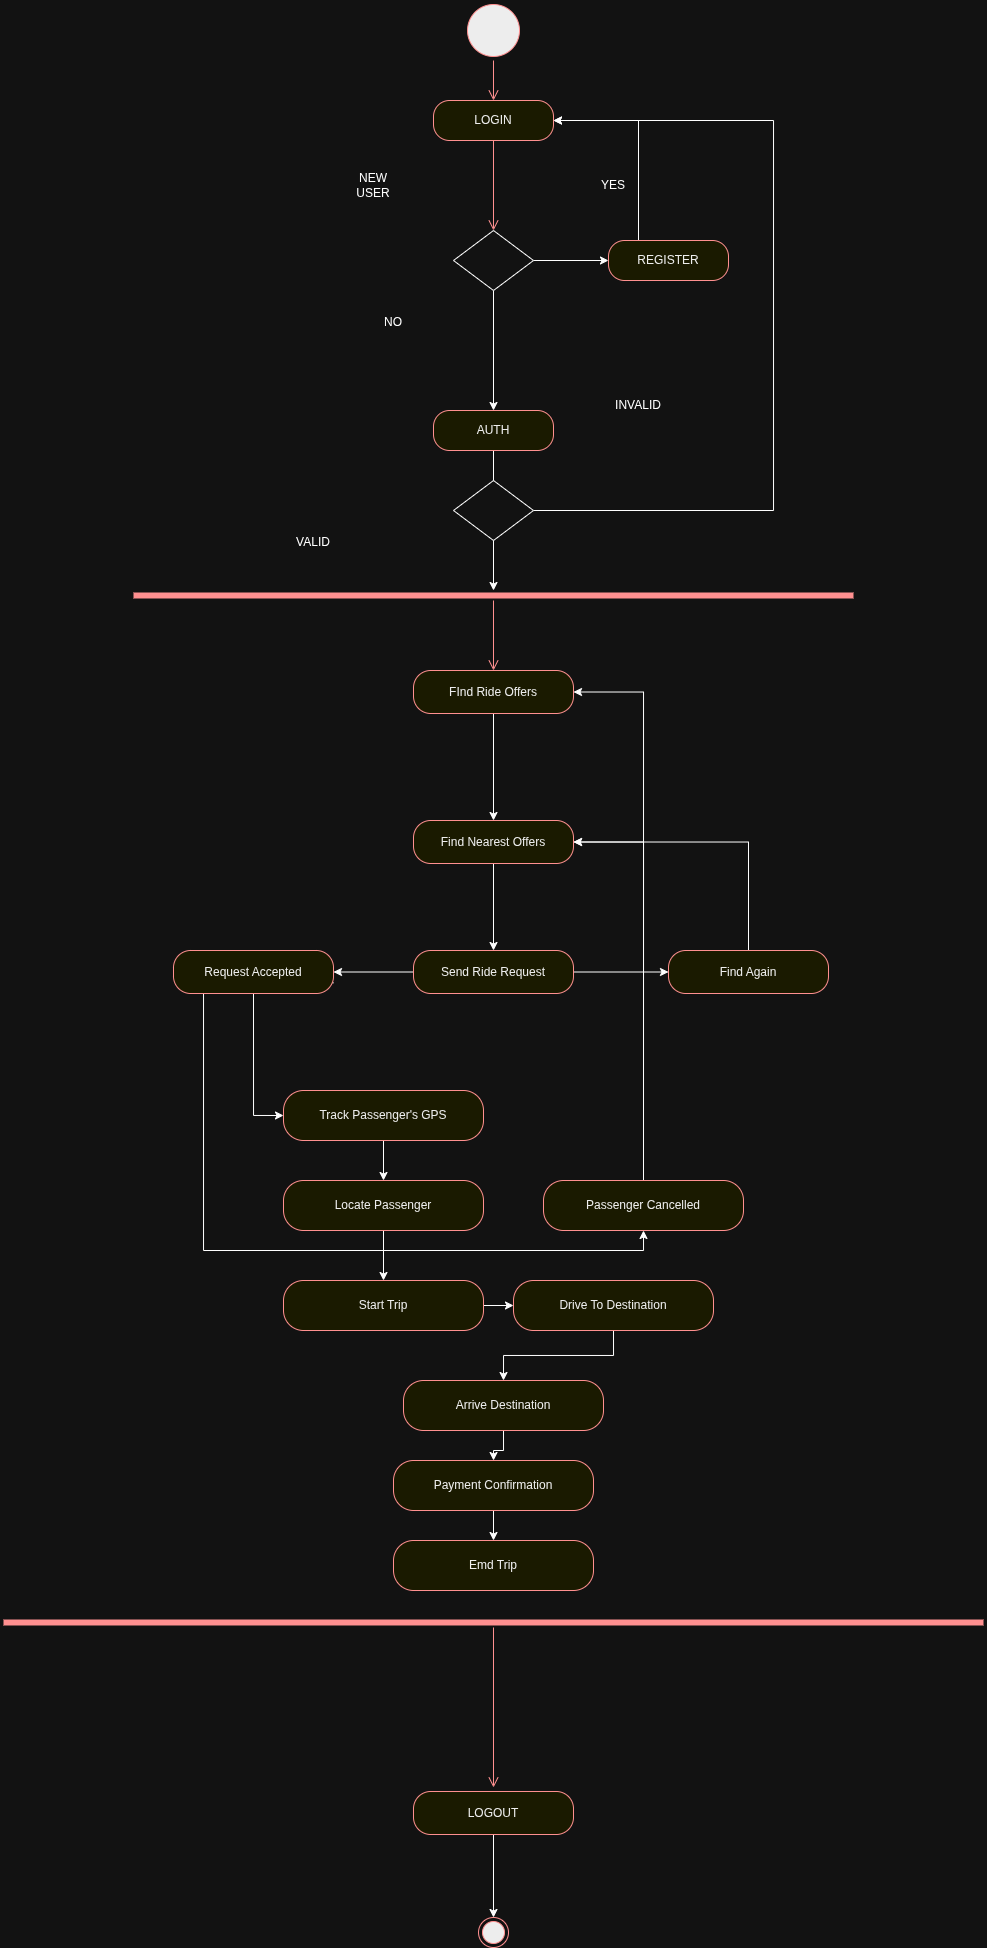

The diagram above was exported from draw.io. Its source (the exported page's mxGraphModel, read from the mxfile embedded in the PNG):
<mxGraphModel dx="3525" dy="604" grid="1" gridSize="10" guides="1" tooltips="1" connect="1" arrows="1" fold="1" page="1" pageScale="1" pageWidth="850" pageHeight="1100" math="0" shadow="0">
  <root>
    <mxCell id="0" />
    <mxCell id="1" parent="0" />
    <mxCell id="Z4WjNK_525gJIwwROKuM-64" parent="1" style="ellipse;html=1;shape=startState;fillColor=#000000;strokeColor=#ff0000;" value="" vertex="1">
      <mxGeometry height="60" width="60" x="-1780" y="150" as="geometry" />
    </mxCell>
    <mxCell id="Z4WjNK_525gJIwwROKuM-65" edge="1" parent="1" source="Z4WjNK_525gJIwwROKuM-64" style="edgeStyle=orthogonalEdgeStyle;html=1;verticalAlign=bottom;endArrow=open;endSize=8;strokeColor=#ff0000;rounded=0;" value="">
      <mxGeometry relative="1" as="geometry">
        <mxPoint x="-1750" y="250" as="targetPoint" />
      </mxGeometry>
    </mxCell>
    <mxCell id="Z4WjNK_525gJIwwROKuM-66" parent="1" style="rounded=1;whiteSpace=wrap;html=1;arcSize=40;fontColor=#000000;fillColor=#ffffc0;strokeColor=#ff0000;" value="LOGIN" vertex="1">
      <mxGeometry height="40" width="120" x="-1810" y="250" as="geometry" />
    </mxCell>
    <mxCell id="Z4WjNK_525gJIwwROKuM-67" edge="1" parent="1" source="Z4WjNK_525gJIwwROKuM-66" style="edgeStyle=orthogonalEdgeStyle;html=1;verticalAlign=bottom;endArrow=open;endSize=8;strokeColor=#ff0000;rounded=0;entryX=0.5;entryY=0;entryDx=0;entryDy=0;" target="Z4WjNK_525gJIwwROKuM-68" value="">
      <mxGeometry relative="1" as="geometry">
        <mxPoint x="-1750" y="350" as="targetPoint" />
      </mxGeometry>
    </mxCell>
    <mxCell id="Z4WjNK_525gJIwwROKuM-74" edge="1" parent="1" source="Z4WjNK_525gJIwwROKuM-68" style="edgeStyle=orthogonalEdgeStyle;rounded=0;orthogonalLoop=1;jettySize=auto;html=1;entryX=0.5;entryY=0;entryDx=0;entryDy=0;" target="Z4WjNK_525gJIwwROKuM-71">
      <mxGeometry relative="1" as="geometry" />
    </mxCell>
    <mxCell id="Z4WjNK_525gJIwwROKuM-75" edge="1" parent="1" source="Z4WjNK_525gJIwwROKuM-68" style="edgeStyle=orthogonalEdgeStyle;rounded=0;orthogonalLoop=1;jettySize=auto;html=1;entryX=0;entryY=0.5;entryDx=0;entryDy=0;" target="Z4WjNK_525gJIwwROKuM-70">
      <mxGeometry relative="1" as="geometry" />
    </mxCell>
    <mxCell id="Z4WjNK_525gJIwwROKuM-68" parent="1" style="shape=rhombus;perimeter=rhombusPerimeter;whiteSpace=wrap;html=1;align=center;" value="" vertex="1">
      <mxGeometry height="60" width="80" x="-1790" y="380" as="geometry" />
    </mxCell>
    <mxCell id="Z4WjNK_525gJIwwROKuM-76" edge="1" parent="1" source="Z4WjNK_525gJIwwROKuM-70" style="edgeStyle=orthogonalEdgeStyle;rounded=0;orthogonalLoop=1;jettySize=auto;html=1;exitX=0.25;exitY=0;exitDx=0;exitDy=0;entryX=1;entryY=0.5;entryDx=0;entryDy=0;" target="Z4WjNK_525gJIwwROKuM-66">
      <mxGeometry relative="1" as="geometry" />
    </mxCell>
    <mxCell id="Z4WjNK_525gJIwwROKuM-70" parent="1" style="rounded=1;whiteSpace=wrap;html=1;arcSize=40;fontColor=#000000;fillColor=#ffffc0;strokeColor=#ff0000;" value="REGISTER" vertex="1">
      <mxGeometry height="40" width="120" x="-1635" y="390" as="geometry" />
    </mxCell>
    <mxCell id="Z4WjNK_525gJIwwROKuM-82" edge="1" parent="1" source="Z4WjNK_525gJIwwROKuM-71" style="edgeStyle=orthogonalEdgeStyle;rounded=0;orthogonalLoop=1;jettySize=auto;html=1;" target="Z4WjNK_525gJIwwROKuM-80">
      <mxGeometry relative="1" as="geometry" />
    </mxCell>
    <mxCell id="Z4WjNK_525gJIwwROKuM-71" parent="1" style="rounded=1;whiteSpace=wrap;html=1;arcSize=40;fontColor=#000000;fillColor=#ffffc0;strokeColor=#ff0000;" value="AUTH" vertex="1">
      <mxGeometry height="40" width="120" x="-1810" y="560" as="geometry" />
    </mxCell>
    <mxCell id="Z4WjNK_525gJIwwROKuM-72" parent="1" style="text;html=1;whiteSpace=wrap;strokeColor=none;fillColor=none;align=center;verticalAlign=middle;rounded=0;" value="YES" vertex="1">
      <mxGeometry height="30" width="60" x="-1660" y="320" as="geometry" />
    </mxCell>
    <mxCell id="Z4WjNK_525gJIwwROKuM-73" parent="1" style="text;html=1;whiteSpace=wrap;strokeColor=none;fillColor=none;align=center;verticalAlign=middle;rounded=0;" value="NEW USER" vertex="1">
      <mxGeometry height="30" width="60" x="-1900" y="320" as="geometry" />
    </mxCell>
    <mxCell id="Z4WjNK_525gJIwwROKuM-77" parent="1" style="text;html=1;whiteSpace=wrap;strokeColor=none;fillColor=none;align=center;verticalAlign=middle;rounded=0;" value="VALID" vertex="1">
      <mxGeometry height="30" width="60" x="-1960" y="677" as="geometry" />
    </mxCell>
    <mxCell id="Z4WjNK_525gJIwwROKuM-78" parent="1" style="text;html=1;whiteSpace=wrap;strokeColor=none;fillColor=none;align=center;verticalAlign=middle;rounded=0;" value="INVALID" vertex="1">
      <mxGeometry height="30" width="60" x="-1635" y="540" as="geometry" />
    </mxCell>
    <mxCell id="Z4WjNK_525gJIwwROKuM-79" parent="1" style="text;html=1;whiteSpace=wrap;strokeColor=none;fillColor=none;align=center;verticalAlign=middle;rounded=0;" value="NO" vertex="1">
      <mxGeometry height="30" width="60" x="-1880" y="457" as="geometry" />
    </mxCell>
    <mxCell id="Z4WjNK_525gJIwwROKuM-80" parent="1" style="shape=line;html=1;strokeWidth=6;strokeColor=#ff0000;" value="" vertex="1">
      <mxGeometry height="10" width="720" x="-2110" y="740" as="geometry" />
    </mxCell>
    <mxCell id="Z4WjNK_525gJIwwROKuM-81" edge="1" parent="1" source="Z4WjNK_525gJIwwROKuM-80" style="edgeStyle=orthogonalEdgeStyle;html=1;verticalAlign=bottom;endArrow=open;endSize=8;strokeColor=#ff0000;rounded=0;" value="">
      <mxGeometry relative="1" as="geometry">
        <mxPoint x="-1750" y="820" as="targetPoint" />
      </mxGeometry>
    </mxCell>
    <mxCell id="Z4WjNK_525gJIwwROKuM-86" edge="1" parent="1" source="Z4WjNK_525gJIwwROKuM-83" style="edgeStyle=orthogonalEdgeStyle;rounded=0;orthogonalLoop=1;jettySize=auto;html=1;exitX=1;exitY=0.5;exitDx=0;exitDy=0;entryX=1;entryY=0.5;entryDx=0;entryDy=0;" target="Z4WjNK_525gJIwwROKuM-66">
      <mxGeometry relative="1" as="geometry">
        <Array as="points">
          <mxPoint x="-1470" y="660" />
          <mxPoint x="-1470" y="270" />
        </Array>
      </mxGeometry>
    </mxCell>
    <mxCell id="Z4WjNK_525gJIwwROKuM-83" parent="1" style="shape=rhombus;perimeter=rhombusPerimeter;whiteSpace=wrap;html=1;align=center;" value="" vertex="1">
      <mxGeometry height="60" width="80" x="-1790" y="630" as="geometry" />
    </mxCell>
    <mxCell id="Z4WjNK_525gJIwwROKuM-108" edge="1" parent="1" source="Z4WjNK_525gJIwwROKuM-89" style="edgeStyle=orthogonalEdgeStyle;rounded=0;orthogonalLoop=1;jettySize=auto;html=1;exitX=0.5;exitY=1;exitDx=0;exitDy=0;" target="Z4WjNK_525gJIwwROKuM-107">
      <mxGeometry relative="1" as="geometry" />
    </mxCell>
    <mxCell id="Z4WjNK_525gJIwwROKuM-89" parent="1" style="rounded=1;whiteSpace=wrap;html=1;arcSize=40;fontColor=#000000;fillColor=#ffffc0;strokeColor=#ff0000;" value="FInd Ride Offers" vertex="1">
      <mxGeometry height="43" width="160" x="-1830" y="820" as="geometry" />
    </mxCell>
    <mxCell id="Z4WjNK_525gJIwwROKuM-97" parent="1" style="shape=line;html=1;strokeWidth=6;strokeColor=#ff0000;" value="" vertex="1">
      <mxGeometry height="10" width="980" x="-2240" y="1767" as="geometry" />
    </mxCell>
    <mxCell id="Z4WjNK_525gJIwwROKuM-98" edge="1" parent="1" source="Z4WjNK_525gJIwwROKuM-97" style="edgeStyle=orthogonalEdgeStyle;html=1;verticalAlign=bottom;endArrow=open;endSize=8;strokeColor=#ff0000;rounded=0;" value="">
      <mxGeometry relative="1" as="geometry">
        <mxPoint x="-1750" y="1937" as="targetPoint" />
      </mxGeometry>
    </mxCell>
    <mxCell id="Z4WjNK_525gJIwwROKuM-99" parent="1" style="ellipse;html=1;shape=endState;fillColor=#000000;strokeColor=#ff0000;" value="" vertex="1">
      <mxGeometry height="30" width="30" x="-1765" y="2067" as="geometry" />
    </mxCell>
    <mxCell id="Z4WjNK_525gJIwwROKuM-102" edge="1" parent="1" source="Z4WjNK_525gJIwwROKuM-100" style="edgeStyle=orthogonalEdgeStyle;rounded=0;orthogonalLoop=1;jettySize=auto;html=1;exitX=0.5;exitY=1;exitDx=0;exitDy=0;entryX=0.5;entryY=0;entryDx=0;entryDy=0;" target="Z4WjNK_525gJIwwROKuM-99">
      <mxGeometry relative="1" as="geometry" />
    </mxCell>
    <mxCell id="Z4WjNK_525gJIwwROKuM-100" parent="1" style="rounded=1;whiteSpace=wrap;html=1;arcSize=40;fontColor=#000000;fillColor=#ffffc0;strokeColor=#ff0000;" value="LOGOUT" vertex="1">
      <mxGeometry height="43" width="160" x="-1830" y="1941" as="geometry" />
    </mxCell>
    <mxCell id="Z4WjNK_525gJIwwROKuM-126" edge="1" parent="1" source="Z4WjNK_525gJIwwROKuM-107" style="edgeStyle=orthogonalEdgeStyle;rounded=0;orthogonalLoop=1;jettySize=auto;html=1;exitX=0.5;exitY=1;exitDx=0;exitDy=0;entryX=0.5;entryY=0;entryDx=0;entryDy=0;" target="Z4WjNK_525gJIwwROKuM-121">
      <mxGeometry relative="1" as="geometry" />
    </mxCell>
    <mxCell id="Z4WjNK_525gJIwwROKuM-107" parent="1" style="rounded=1;whiteSpace=wrap;html=1;arcSize=40;fontColor=#000000;fillColor=#ffffc0;strokeColor=#ff0000;" value="Find Nearest Offers" vertex="1">
      <mxGeometry height="43" width="160" x="-1830" y="970" as="geometry" />
    </mxCell>
    <mxCell id="Z4WjNK_525gJIwwROKuM-127" edge="1" parent="1" source="Z4WjNK_525gJIwwROKuM-121" style="edgeStyle=orthogonalEdgeStyle;rounded=0;orthogonalLoop=1;jettySize=auto;html=1;exitX=0;exitY=0.5;exitDx=0;exitDy=0;entryX=1;entryY=0.5;entryDx=0;entryDy=0;" target="Z4WjNK_525gJIwwROKuM-122">
      <mxGeometry relative="1" as="geometry" />
    </mxCell>
    <mxCell id="Z4WjNK_525gJIwwROKuM-139" edge="1" parent="1" source="Z4WjNK_525gJIwwROKuM-121" style="edgeStyle=orthogonalEdgeStyle;rounded=0;orthogonalLoop=1;jettySize=auto;html=1;exitX=1;exitY=0.5;exitDx=0;exitDy=0;entryX=0;entryY=0.5;entryDx=0;entryDy=0;" target="Z4WjNK_525gJIwwROKuM-137">
      <mxGeometry relative="1" as="geometry" />
    </mxCell>
    <mxCell id="Z4WjNK_525gJIwwROKuM-121" parent="1" style="rounded=1;whiteSpace=wrap;html=1;arcSize=40;fontColor=#000000;fillColor=#ffffc0;strokeColor=#ff0000;" value="Send Ride Request" vertex="1">
      <mxGeometry height="43" width="160" x="-1830" y="1100" as="geometry" />
    </mxCell>
    <mxCell id="Z4WjNK_525gJIwwROKuM-129" edge="1" parent="1" source="Z4WjNK_525gJIwwROKuM-122" style="edgeStyle=orthogonalEdgeStyle;rounded=0;orthogonalLoop=1;jettySize=auto;html=1;exitX=0.5;exitY=1;exitDx=0;exitDy=0;entryX=0;entryY=0.5;entryDx=0;entryDy=0;" target="Z4WjNK_525gJIwwROKuM-128">
      <mxGeometry relative="1" as="geometry" />
    </mxCell>
    <mxCell id="Z4WjNK_525gJIwwROKuM-133" edge="1" parent="1" source="Z4WjNK_525gJIwwROKuM-122" style="edgeStyle=orthogonalEdgeStyle;rounded=0;orthogonalLoop=1;jettySize=auto;html=1;exitX=1;exitY=0.75;exitDx=0;exitDy=0;entryX=0.5;entryY=1;entryDx=0;entryDy=0;" target="Z4WjNK_525gJIwwROKuM-131">
      <mxGeometry relative="1" as="geometry">
        <Array as="points">
          <mxPoint x="-2040" y="1132" />
          <mxPoint x="-2040" y="1400" />
          <mxPoint x="-1600" y="1400" />
        </Array>
      </mxGeometry>
    </mxCell>
    <mxCell id="Z4WjNK_525gJIwwROKuM-122" parent="1" style="rounded=1;whiteSpace=wrap;html=1;arcSize=40;fontColor=#000000;fillColor=#ffffc0;strokeColor=#ff0000;" value="Request Accepted" vertex="1">
      <mxGeometry height="43" width="160" x="-2070" y="1100" as="geometry" />
    </mxCell>
    <mxCell id="Z4WjNK_525gJIwwROKuM-132" edge="1" parent="1" source="Z4WjNK_525gJIwwROKuM-128" style="edgeStyle=orthogonalEdgeStyle;rounded=0;orthogonalLoop=1;jettySize=auto;html=1;exitX=0.5;exitY=1;exitDx=0;exitDy=0;entryX=0.5;entryY=0;entryDx=0;entryDy=0;" target="Z4WjNK_525gJIwwROKuM-130">
      <mxGeometry relative="1" as="geometry" />
    </mxCell>
    <mxCell id="Z4WjNK_525gJIwwROKuM-128" parent="1" style="rounded=1;whiteSpace=wrap;html=1;arcSize=40;fontColor=#000000;fillColor=#ffffc0;strokeColor=#ff0000;" value="Track Passenger's GPS" vertex="1">
      <mxGeometry height="50" width="200" x="-1960" y="1240" as="geometry" />
    </mxCell>
    <mxCell id="Z4WjNK_525gJIwwROKuM-141" edge="1" parent="1" source="Z4WjNK_525gJIwwROKuM-130" style="edgeStyle=orthogonalEdgeStyle;rounded=0;orthogonalLoop=1;jettySize=auto;html=1;exitX=0.5;exitY=1;exitDx=0;exitDy=0;entryX=0.5;entryY=0;entryDx=0;entryDy=0;" target="Z4WjNK_525gJIwwROKuM-140">
      <mxGeometry relative="1" as="geometry" />
    </mxCell>
    <mxCell id="Z4WjNK_525gJIwwROKuM-130" parent="1" style="rounded=1;whiteSpace=wrap;html=1;arcSize=40;fontColor=#000000;fillColor=#ffffc0;strokeColor=#ff0000;" value="Locate Passenger" vertex="1">
      <mxGeometry height="50" width="200" x="-1960" y="1330" as="geometry" />
    </mxCell>
    <mxCell id="Z4WjNK_525gJIwwROKuM-134" edge="1" parent="1" source="Z4WjNK_525gJIwwROKuM-131" style="edgeStyle=orthogonalEdgeStyle;rounded=0;orthogonalLoop=1;jettySize=auto;html=1;exitX=0.5;exitY=0;exitDx=0;exitDy=0;entryX=1;entryY=0.5;entryDx=0;entryDy=0;" target="Z4WjNK_525gJIwwROKuM-89">
      <mxGeometry relative="1" as="geometry" />
    </mxCell>
    <mxCell id="Z4WjNK_525gJIwwROKuM-135" edge="1" parent="1" source="Z4WjNK_525gJIwwROKuM-131" style="edgeStyle=orthogonalEdgeStyle;rounded=0;orthogonalLoop=1;jettySize=auto;html=1;exitX=0.5;exitY=0;exitDx=0;exitDy=0;entryX=1;entryY=0.5;entryDx=0;entryDy=0;" target="Z4WjNK_525gJIwwROKuM-107">
      <mxGeometry relative="1" as="geometry" />
    </mxCell>
    <mxCell id="Z4WjNK_525gJIwwROKuM-131" parent="1" style="rounded=1;whiteSpace=wrap;html=1;arcSize=40;fontColor=#000000;fillColor=#ffffc0;strokeColor=#ff0000;" value="Passenger Cancelled" vertex="1">
      <mxGeometry height="50" width="200" x="-1700" y="1330" as="geometry" />
    </mxCell>
    <mxCell id="Z4WjNK_525gJIwwROKuM-138" edge="1" parent="1" source="Z4WjNK_525gJIwwROKuM-137" style="edgeStyle=orthogonalEdgeStyle;rounded=0;orthogonalLoop=1;jettySize=auto;html=1;exitX=0.5;exitY=0;exitDx=0;exitDy=0;entryX=1;entryY=0.5;entryDx=0;entryDy=0;" target="Z4WjNK_525gJIwwROKuM-107">
      <mxGeometry relative="1" as="geometry" />
    </mxCell>
    <mxCell id="Z4WjNK_525gJIwwROKuM-137" parent="1" style="rounded=1;whiteSpace=wrap;html=1;arcSize=40;fontColor=#000000;fillColor=#ffffc0;strokeColor=#ff0000;" value="Find Again" vertex="1">
      <mxGeometry height="43" width="160" x="-1575" y="1100" as="geometry" />
    </mxCell>
    <mxCell id="Z4WjNK_525gJIwwROKuM-143" edge="1" parent="1" source="Z4WjNK_525gJIwwROKuM-140" style="edgeStyle=orthogonalEdgeStyle;rounded=0;orthogonalLoop=1;jettySize=auto;html=1;exitX=1;exitY=0.5;exitDx=0;exitDy=0;entryX=0;entryY=0.5;entryDx=0;entryDy=0;" target="Z4WjNK_525gJIwwROKuM-142">
      <mxGeometry relative="1" as="geometry" />
    </mxCell>
    <mxCell id="Z4WjNK_525gJIwwROKuM-140" parent="1" style="rounded=1;whiteSpace=wrap;html=1;arcSize=40;fontColor=#000000;fillColor=#ffffc0;strokeColor=#ff0000;" value="Start Trip" vertex="1">
      <mxGeometry height="50" width="200" x="-1960" y="1430" as="geometry" />
    </mxCell>
    <mxCell id="Z4WjNK_525gJIwwROKuM-148" edge="1" parent="1" source="Z4WjNK_525gJIwwROKuM-142" style="edgeStyle=orthogonalEdgeStyle;rounded=0;orthogonalLoop=1;jettySize=auto;html=1;exitX=0.5;exitY=1;exitDx=0;exitDy=0;entryX=0.5;entryY=0;entryDx=0;entryDy=0;" target="Z4WjNK_525gJIwwROKuM-144">
      <mxGeometry relative="1" as="geometry" />
    </mxCell>
    <mxCell id="Z4WjNK_525gJIwwROKuM-142" parent="1" style="rounded=1;whiteSpace=wrap;html=1;arcSize=40;fontColor=#000000;fillColor=#ffffc0;strokeColor=#ff0000;" value="Drive To Destination" vertex="1">
      <mxGeometry height="50" width="200" x="-1730" y="1430" as="geometry" />
    </mxCell>
    <mxCell id="Z4WjNK_525gJIwwROKuM-146" edge="1" parent="1" source="Z4WjNK_525gJIwwROKuM-144" style="edgeStyle=orthogonalEdgeStyle;rounded=0;orthogonalLoop=1;jettySize=auto;html=1;exitX=0.5;exitY=1;exitDx=0;exitDy=0;" target="Z4WjNK_525gJIwwROKuM-145">
      <mxGeometry relative="1" as="geometry" />
    </mxCell>
    <mxCell id="Z4WjNK_525gJIwwROKuM-144" parent="1" style="rounded=1;whiteSpace=wrap;html=1;arcSize=40;fontColor=#000000;fillColor=#ffffc0;strokeColor=#ff0000;" value="Arrive Destination" vertex="1">
      <mxGeometry height="50" width="200" x="-1840" y="1530" as="geometry" />
    </mxCell>
    <mxCell id="Z4WjNK_525gJIwwROKuM-150" edge="1" parent="1" source="Z4WjNK_525gJIwwROKuM-145" style="edgeStyle=orthogonalEdgeStyle;rounded=0;orthogonalLoop=1;jettySize=auto;html=1;exitX=0.5;exitY=1;exitDx=0;exitDy=0;entryX=0.5;entryY=0;entryDx=0;entryDy=0;" target="Z4WjNK_525gJIwwROKuM-149">
      <mxGeometry relative="1" as="geometry" />
    </mxCell>
    <mxCell id="Z4WjNK_525gJIwwROKuM-145" parent="1" style="rounded=1;whiteSpace=wrap;html=1;arcSize=40;fontColor=#000000;fillColor=#ffffc0;strokeColor=#ff0000;" value="Payment Confirmation" vertex="1">
      <mxGeometry height="50" width="200" x="-1850" y="1610" as="geometry" />
    </mxCell>
    <mxCell id="Z4WjNK_525gJIwwROKuM-149" parent="1" style="rounded=1;whiteSpace=wrap;html=1;arcSize=40;fontColor=#000000;fillColor=#ffffc0;strokeColor=#ff0000;" value="Emd Trip" vertex="1">
      <mxGeometry height="50" width="200" x="-1850" y="1690" as="geometry" />
    </mxCell>
  </root>
</mxGraphModel>